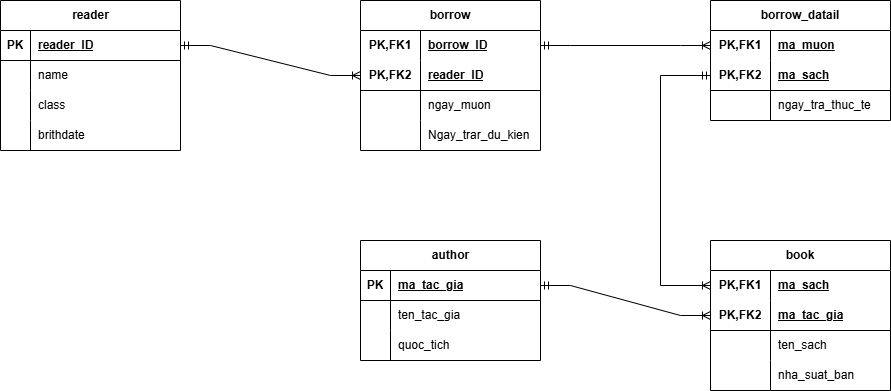

The diagram above was exported from draw.io. Its source (the exported page's mxGraphModel, read from the mxfile embedded in the PNG):
<mxGraphModel dx="1884" dy="578" grid="1" gridSize="10" guides="1" tooltips="1" connect="1" arrows="1" fold="1" page="1" pageScale="1" pageWidth="850" pageHeight="1100" math="0" shadow="0">
  <root>
    <mxCell id="0" />
    <mxCell id="1" parent="0" />
    <mxCell id="IMDC7h-mv5QANAWPGckK-1" value="reader" style="shape=table;startSize=30;container=1;collapsible=1;childLayout=tableLayout;fixedRows=1;rowLines=0;fontStyle=1;align=center;resizeLast=1;html=1;" vertex="1" parent="1">
      <mxGeometry x="-60" y="40" width="180" height="150" as="geometry" />
    </mxCell>
    <mxCell id="IMDC7h-mv5QANAWPGckK-2" value="" style="shape=tableRow;horizontal=0;startSize=0;swimlaneHead=0;swimlaneBody=0;fillColor=none;collapsible=0;dropTarget=0;points=[[0,0.5],[1,0.5]];portConstraint=eastwest;top=0;left=0;right=0;bottom=1;" vertex="1" parent="IMDC7h-mv5QANAWPGckK-1">
      <mxGeometry y="30" width="180" height="30" as="geometry" />
    </mxCell>
    <mxCell id="IMDC7h-mv5QANAWPGckK-3" value="PK" style="shape=partialRectangle;connectable=0;fillColor=none;top=0;left=0;bottom=0;right=0;fontStyle=1;overflow=hidden;whiteSpace=wrap;html=1;" vertex="1" parent="IMDC7h-mv5QANAWPGckK-2">
      <mxGeometry width="30" height="30" as="geometry">
        <mxRectangle width="30" height="30" as="alternateBounds" />
      </mxGeometry>
    </mxCell>
    <mxCell id="IMDC7h-mv5QANAWPGckK-4" value="reader_ID" style="shape=partialRectangle;connectable=0;fillColor=none;top=0;left=0;bottom=0;right=0;align=left;spacingLeft=6;fontStyle=5;overflow=hidden;whiteSpace=wrap;html=1;" vertex="1" parent="IMDC7h-mv5QANAWPGckK-2">
      <mxGeometry x="30" width="150" height="30" as="geometry">
        <mxRectangle width="150" height="30" as="alternateBounds" />
      </mxGeometry>
    </mxCell>
    <mxCell id="IMDC7h-mv5QANAWPGckK-5" value="" style="shape=tableRow;horizontal=0;startSize=0;swimlaneHead=0;swimlaneBody=0;fillColor=none;collapsible=0;dropTarget=0;points=[[0,0.5],[1,0.5]];portConstraint=eastwest;top=0;left=0;right=0;bottom=0;" vertex="1" parent="IMDC7h-mv5QANAWPGckK-1">
      <mxGeometry y="60" width="180" height="30" as="geometry" />
    </mxCell>
    <mxCell id="IMDC7h-mv5QANAWPGckK-6" value="" style="shape=partialRectangle;connectable=0;fillColor=none;top=0;left=0;bottom=0;right=0;editable=1;overflow=hidden;whiteSpace=wrap;html=1;" vertex="1" parent="IMDC7h-mv5QANAWPGckK-5">
      <mxGeometry width="30" height="30" as="geometry">
        <mxRectangle width="30" height="30" as="alternateBounds" />
      </mxGeometry>
    </mxCell>
    <mxCell id="IMDC7h-mv5QANAWPGckK-7" value="name" style="shape=partialRectangle;connectable=0;fillColor=none;top=0;left=0;bottom=0;right=0;align=left;spacingLeft=6;overflow=hidden;whiteSpace=wrap;html=1;" vertex="1" parent="IMDC7h-mv5QANAWPGckK-5">
      <mxGeometry x="30" width="150" height="30" as="geometry">
        <mxRectangle width="150" height="30" as="alternateBounds" />
      </mxGeometry>
    </mxCell>
    <mxCell id="IMDC7h-mv5QANAWPGckK-8" value="" style="shape=tableRow;horizontal=0;startSize=0;swimlaneHead=0;swimlaneBody=0;fillColor=none;collapsible=0;dropTarget=0;points=[[0,0.5],[1,0.5]];portConstraint=eastwest;top=0;left=0;right=0;bottom=0;" vertex="1" parent="IMDC7h-mv5QANAWPGckK-1">
      <mxGeometry y="90" width="180" height="30" as="geometry" />
    </mxCell>
    <mxCell id="IMDC7h-mv5QANAWPGckK-9" value="" style="shape=partialRectangle;connectable=0;fillColor=none;top=0;left=0;bottom=0;right=0;editable=1;overflow=hidden;whiteSpace=wrap;html=1;" vertex="1" parent="IMDC7h-mv5QANAWPGckK-8">
      <mxGeometry width="30" height="30" as="geometry">
        <mxRectangle width="30" height="30" as="alternateBounds" />
      </mxGeometry>
    </mxCell>
    <mxCell id="IMDC7h-mv5QANAWPGckK-10" value="class" style="shape=partialRectangle;connectable=0;fillColor=none;top=0;left=0;bottom=0;right=0;align=left;spacingLeft=6;overflow=hidden;whiteSpace=wrap;html=1;" vertex="1" parent="IMDC7h-mv5QANAWPGckK-8">
      <mxGeometry x="30" width="150" height="30" as="geometry">
        <mxRectangle width="150" height="30" as="alternateBounds" />
      </mxGeometry>
    </mxCell>
    <mxCell id="IMDC7h-mv5QANAWPGckK-11" value="" style="shape=tableRow;horizontal=0;startSize=0;swimlaneHead=0;swimlaneBody=0;fillColor=none;collapsible=0;dropTarget=0;points=[[0,0.5],[1,0.5]];portConstraint=eastwest;top=0;left=0;right=0;bottom=0;" vertex="1" parent="IMDC7h-mv5QANAWPGckK-1">
      <mxGeometry y="120" width="180" height="30" as="geometry" />
    </mxCell>
    <mxCell id="IMDC7h-mv5QANAWPGckK-12" value="" style="shape=partialRectangle;connectable=0;fillColor=none;top=0;left=0;bottom=0;right=0;editable=1;overflow=hidden;whiteSpace=wrap;html=1;" vertex="1" parent="IMDC7h-mv5QANAWPGckK-11">
      <mxGeometry width="30" height="30" as="geometry">
        <mxRectangle width="30" height="30" as="alternateBounds" />
      </mxGeometry>
    </mxCell>
    <mxCell id="IMDC7h-mv5QANAWPGckK-13" value="brithdate" style="shape=partialRectangle;connectable=0;fillColor=none;top=0;left=0;bottom=0;right=0;align=left;spacingLeft=6;overflow=hidden;whiteSpace=wrap;html=1;" vertex="1" parent="IMDC7h-mv5QANAWPGckK-11">
      <mxGeometry x="30" width="150" height="30" as="geometry">
        <mxRectangle width="150" height="30" as="alternateBounds" />
      </mxGeometry>
    </mxCell>
    <mxCell id="IMDC7h-mv5QANAWPGckK-66" value="book" style="shape=table;startSize=30;container=1;collapsible=1;childLayout=tableLayout;fixedRows=1;rowLines=0;fontStyle=1;align=center;resizeLast=1;html=1;whiteSpace=wrap;" vertex="1" parent="1">
      <mxGeometry x="650" y="280" width="180" height="150" as="geometry" />
    </mxCell>
    <mxCell id="IMDC7h-mv5QANAWPGckK-67" value="" style="shape=tableRow;horizontal=0;startSize=0;swimlaneHead=0;swimlaneBody=0;fillColor=none;collapsible=0;dropTarget=0;points=[[0,0.5],[1,0.5]];portConstraint=eastwest;top=0;left=0;right=0;bottom=0;html=1;" vertex="1" parent="IMDC7h-mv5QANAWPGckK-66">
      <mxGeometry y="30" width="180" height="30" as="geometry" />
    </mxCell>
    <mxCell id="IMDC7h-mv5QANAWPGckK-68" value="PK,FK1" style="shape=partialRectangle;connectable=0;fillColor=none;top=0;left=0;bottom=0;right=0;fontStyle=1;overflow=hidden;html=1;whiteSpace=wrap;" vertex="1" parent="IMDC7h-mv5QANAWPGckK-67">
      <mxGeometry width="60" height="30" as="geometry">
        <mxRectangle width="60" height="30" as="alternateBounds" />
      </mxGeometry>
    </mxCell>
    <mxCell id="IMDC7h-mv5QANAWPGckK-69" value="ma_sach" style="shape=partialRectangle;connectable=0;fillColor=none;top=0;left=0;bottom=0;right=0;align=left;spacingLeft=6;fontStyle=5;overflow=hidden;html=1;whiteSpace=wrap;" vertex="1" parent="IMDC7h-mv5QANAWPGckK-67">
      <mxGeometry x="60" width="120" height="30" as="geometry">
        <mxRectangle width="120" height="30" as="alternateBounds" />
      </mxGeometry>
    </mxCell>
    <mxCell id="IMDC7h-mv5QANAWPGckK-70" value="" style="shape=tableRow;horizontal=0;startSize=0;swimlaneHead=0;swimlaneBody=0;fillColor=none;collapsible=0;dropTarget=0;points=[[0,0.5],[1,0.5]];portConstraint=eastwest;top=0;left=0;right=0;bottom=1;html=1;" vertex="1" parent="IMDC7h-mv5QANAWPGckK-66">
      <mxGeometry y="60" width="180" height="30" as="geometry" />
    </mxCell>
    <mxCell id="IMDC7h-mv5QANAWPGckK-71" value="PK,FK2" style="shape=partialRectangle;connectable=0;fillColor=none;top=0;left=0;bottom=0;right=0;fontStyle=1;overflow=hidden;html=1;whiteSpace=wrap;" vertex="1" parent="IMDC7h-mv5QANAWPGckK-70">
      <mxGeometry width="60" height="30" as="geometry">
        <mxRectangle width="60" height="30" as="alternateBounds" />
      </mxGeometry>
    </mxCell>
    <mxCell id="IMDC7h-mv5QANAWPGckK-72" value="ma_tac_gia" style="shape=partialRectangle;connectable=0;fillColor=none;top=0;left=0;bottom=0;right=0;align=left;spacingLeft=6;fontStyle=5;overflow=hidden;html=1;whiteSpace=wrap;" vertex="1" parent="IMDC7h-mv5QANAWPGckK-70">
      <mxGeometry x="60" width="120" height="30" as="geometry">
        <mxRectangle width="120" height="30" as="alternateBounds" />
      </mxGeometry>
    </mxCell>
    <mxCell id="IMDC7h-mv5QANAWPGckK-73" value="" style="shape=tableRow;horizontal=0;startSize=0;swimlaneHead=0;swimlaneBody=0;fillColor=none;collapsible=0;dropTarget=0;points=[[0,0.5],[1,0.5]];portConstraint=eastwest;top=0;left=0;right=0;bottom=0;html=1;" vertex="1" parent="IMDC7h-mv5QANAWPGckK-66">
      <mxGeometry y="90" width="180" height="30" as="geometry" />
    </mxCell>
    <mxCell id="IMDC7h-mv5QANAWPGckK-74" value="" style="shape=partialRectangle;connectable=0;fillColor=none;top=0;left=0;bottom=0;right=0;editable=1;overflow=hidden;html=1;whiteSpace=wrap;" vertex="1" parent="IMDC7h-mv5QANAWPGckK-73">
      <mxGeometry width="60" height="30" as="geometry">
        <mxRectangle width="60" height="30" as="alternateBounds" />
      </mxGeometry>
    </mxCell>
    <mxCell id="IMDC7h-mv5QANAWPGckK-75" value="ten_sach" style="shape=partialRectangle;connectable=0;fillColor=none;top=0;left=0;bottom=0;right=0;align=left;spacingLeft=6;overflow=hidden;html=1;whiteSpace=wrap;" vertex="1" parent="IMDC7h-mv5QANAWPGckK-73">
      <mxGeometry x="60" width="120" height="30" as="geometry">
        <mxRectangle width="120" height="30" as="alternateBounds" />
      </mxGeometry>
    </mxCell>
    <mxCell id="IMDC7h-mv5QANAWPGckK-76" value="" style="shape=tableRow;horizontal=0;startSize=0;swimlaneHead=0;swimlaneBody=0;fillColor=none;collapsible=0;dropTarget=0;points=[[0,0.5],[1,0.5]];portConstraint=eastwest;top=0;left=0;right=0;bottom=0;html=1;" vertex="1" parent="IMDC7h-mv5QANAWPGckK-66">
      <mxGeometry y="120" width="180" height="30" as="geometry" />
    </mxCell>
    <mxCell id="IMDC7h-mv5QANAWPGckK-77" value="" style="shape=partialRectangle;connectable=0;fillColor=none;top=0;left=0;bottom=0;right=0;editable=1;overflow=hidden;html=1;whiteSpace=wrap;" vertex="1" parent="IMDC7h-mv5QANAWPGckK-76">
      <mxGeometry width="60" height="30" as="geometry">
        <mxRectangle width="60" height="30" as="alternateBounds" />
      </mxGeometry>
    </mxCell>
    <mxCell id="IMDC7h-mv5QANAWPGckK-78" value="nha_suat_ban" style="shape=partialRectangle;connectable=0;fillColor=none;top=0;left=0;bottom=0;right=0;align=left;spacingLeft=6;overflow=hidden;html=1;whiteSpace=wrap;" vertex="1" parent="IMDC7h-mv5QANAWPGckK-76">
      <mxGeometry x="60" width="120" height="30" as="geometry">
        <mxRectangle width="120" height="30" as="alternateBounds" />
      </mxGeometry>
    </mxCell>
    <mxCell id="IMDC7h-mv5QANAWPGckK-79" value="borrow_datail" style="shape=table;startSize=30;container=1;collapsible=1;childLayout=tableLayout;fixedRows=1;rowLines=0;fontStyle=1;align=center;resizeLast=1;html=1;whiteSpace=wrap;" vertex="1" parent="1">
      <mxGeometry x="650" y="40" width="180" height="120" as="geometry" />
    </mxCell>
    <mxCell id="IMDC7h-mv5QANAWPGckK-80" value="" style="shape=tableRow;horizontal=0;startSize=0;swimlaneHead=0;swimlaneBody=0;fillColor=none;collapsible=0;dropTarget=0;points=[[0,0.5],[1,0.5]];portConstraint=eastwest;top=0;left=0;right=0;bottom=0;html=1;" vertex="1" parent="IMDC7h-mv5QANAWPGckK-79">
      <mxGeometry y="30" width="180" height="30" as="geometry" />
    </mxCell>
    <mxCell id="IMDC7h-mv5QANAWPGckK-81" value="PK,FK1" style="shape=partialRectangle;connectable=0;fillColor=none;top=0;left=0;bottom=0;right=0;fontStyle=1;overflow=hidden;html=1;whiteSpace=wrap;" vertex="1" parent="IMDC7h-mv5QANAWPGckK-80">
      <mxGeometry width="60" height="30" as="geometry">
        <mxRectangle width="60" height="30" as="alternateBounds" />
      </mxGeometry>
    </mxCell>
    <mxCell id="IMDC7h-mv5QANAWPGckK-82" value="ma_muon" style="shape=partialRectangle;connectable=0;fillColor=none;top=0;left=0;bottom=0;right=0;align=left;spacingLeft=6;fontStyle=5;overflow=hidden;html=1;whiteSpace=wrap;" vertex="1" parent="IMDC7h-mv5QANAWPGckK-80">
      <mxGeometry x="60" width="120" height="30" as="geometry">
        <mxRectangle width="120" height="30" as="alternateBounds" />
      </mxGeometry>
    </mxCell>
    <mxCell id="IMDC7h-mv5QANAWPGckK-83" value="" style="shape=tableRow;horizontal=0;startSize=0;swimlaneHead=0;swimlaneBody=0;fillColor=none;collapsible=0;dropTarget=0;points=[[0,0.5],[1,0.5]];portConstraint=eastwest;top=0;left=0;right=0;bottom=1;html=1;" vertex="1" parent="IMDC7h-mv5QANAWPGckK-79">
      <mxGeometry y="60" width="180" height="30" as="geometry" />
    </mxCell>
    <mxCell id="IMDC7h-mv5QANAWPGckK-84" value="PK,FK2" style="shape=partialRectangle;connectable=0;fillColor=none;top=0;left=0;bottom=0;right=0;fontStyle=1;overflow=hidden;html=1;whiteSpace=wrap;" vertex="1" parent="IMDC7h-mv5QANAWPGckK-83">
      <mxGeometry width="60" height="30" as="geometry">
        <mxRectangle width="60" height="30" as="alternateBounds" />
      </mxGeometry>
    </mxCell>
    <mxCell id="IMDC7h-mv5QANAWPGckK-85" value="ma_sach" style="shape=partialRectangle;connectable=0;fillColor=none;top=0;left=0;bottom=0;right=0;align=left;spacingLeft=6;fontStyle=5;overflow=hidden;html=1;whiteSpace=wrap;" vertex="1" parent="IMDC7h-mv5QANAWPGckK-83">
      <mxGeometry x="60" width="120" height="30" as="geometry">
        <mxRectangle width="120" height="30" as="alternateBounds" />
      </mxGeometry>
    </mxCell>
    <mxCell id="IMDC7h-mv5QANAWPGckK-86" value="" style="shape=tableRow;horizontal=0;startSize=0;swimlaneHead=0;swimlaneBody=0;fillColor=none;collapsible=0;dropTarget=0;points=[[0,0.5],[1,0.5]];portConstraint=eastwest;top=0;left=0;right=0;bottom=0;html=1;" vertex="1" parent="IMDC7h-mv5QANAWPGckK-79">
      <mxGeometry y="90" width="180" height="30" as="geometry" />
    </mxCell>
    <mxCell id="IMDC7h-mv5QANAWPGckK-87" value="" style="shape=partialRectangle;connectable=0;fillColor=none;top=0;left=0;bottom=0;right=0;editable=1;overflow=hidden;html=1;whiteSpace=wrap;" vertex="1" parent="IMDC7h-mv5QANAWPGckK-86">
      <mxGeometry width="60" height="30" as="geometry">
        <mxRectangle width="60" height="30" as="alternateBounds" />
      </mxGeometry>
    </mxCell>
    <mxCell id="IMDC7h-mv5QANAWPGckK-88" value="ngay_tra_thuc_te" style="shape=partialRectangle;connectable=0;fillColor=none;top=0;left=0;bottom=0;right=0;align=left;spacingLeft=6;overflow=hidden;html=1;whiteSpace=wrap;" vertex="1" parent="IMDC7h-mv5QANAWPGckK-86">
      <mxGeometry x="60" width="120" height="30" as="geometry">
        <mxRectangle width="120" height="30" as="alternateBounds" />
      </mxGeometry>
    </mxCell>
    <mxCell id="IMDC7h-mv5QANAWPGckK-96" value="borrow" style="shape=table;startSize=30;container=1;collapsible=1;childLayout=tableLayout;fixedRows=1;rowLines=0;fontStyle=1;align=center;resizeLast=1;html=1;whiteSpace=wrap;" vertex="1" parent="1">
      <mxGeometry x="300" y="40" width="180" height="150" as="geometry" />
    </mxCell>
    <mxCell id="IMDC7h-mv5QANAWPGckK-97" value="" style="shape=tableRow;horizontal=0;startSize=0;swimlaneHead=0;swimlaneBody=0;fillColor=none;collapsible=0;dropTarget=0;points=[[0,0.5],[1,0.5]];portConstraint=eastwest;top=0;left=0;right=0;bottom=0;html=1;" vertex="1" parent="IMDC7h-mv5QANAWPGckK-96">
      <mxGeometry y="30" width="180" height="30" as="geometry" />
    </mxCell>
    <mxCell id="IMDC7h-mv5QANAWPGckK-98" value="PK,FK1" style="shape=partialRectangle;connectable=0;fillColor=none;top=0;left=0;bottom=0;right=0;fontStyle=1;overflow=hidden;html=1;whiteSpace=wrap;" vertex="1" parent="IMDC7h-mv5QANAWPGckK-97">
      <mxGeometry width="60" height="30" as="geometry">
        <mxRectangle width="60" height="30" as="alternateBounds" />
      </mxGeometry>
    </mxCell>
    <mxCell id="IMDC7h-mv5QANAWPGckK-99" value="borrow_ID" style="shape=partialRectangle;connectable=0;fillColor=none;top=0;left=0;bottom=0;right=0;align=left;spacingLeft=6;fontStyle=5;overflow=hidden;html=1;whiteSpace=wrap;" vertex="1" parent="IMDC7h-mv5QANAWPGckK-97">
      <mxGeometry x="60" width="120" height="30" as="geometry">
        <mxRectangle width="120" height="30" as="alternateBounds" />
      </mxGeometry>
    </mxCell>
    <mxCell id="IMDC7h-mv5QANAWPGckK-100" value="" style="shape=tableRow;horizontal=0;startSize=0;swimlaneHead=0;swimlaneBody=0;fillColor=none;collapsible=0;dropTarget=0;points=[[0,0.5],[1,0.5]];portConstraint=eastwest;top=0;left=0;right=0;bottom=1;html=1;" vertex="1" parent="IMDC7h-mv5QANAWPGckK-96">
      <mxGeometry y="60" width="180" height="30" as="geometry" />
    </mxCell>
    <mxCell id="IMDC7h-mv5QANAWPGckK-101" value="PK,FK2" style="shape=partialRectangle;connectable=0;fillColor=none;top=0;left=0;bottom=0;right=0;fontStyle=1;overflow=hidden;html=1;whiteSpace=wrap;" vertex="1" parent="IMDC7h-mv5QANAWPGckK-100">
      <mxGeometry width="60" height="30" as="geometry">
        <mxRectangle width="60" height="30" as="alternateBounds" />
      </mxGeometry>
    </mxCell>
    <mxCell id="IMDC7h-mv5QANAWPGckK-102" value="reader_ID" style="shape=partialRectangle;connectable=0;fillColor=none;top=0;left=0;bottom=0;right=0;align=left;spacingLeft=6;fontStyle=5;overflow=hidden;html=1;whiteSpace=wrap;" vertex="1" parent="IMDC7h-mv5QANAWPGckK-100">
      <mxGeometry x="60" width="120" height="30" as="geometry">
        <mxRectangle width="120" height="30" as="alternateBounds" />
      </mxGeometry>
    </mxCell>
    <mxCell id="IMDC7h-mv5QANAWPGckK-103" value="" style="shape=tableRow;horizontal=0;startSize=0;swimlaneHead=0;swimlaneBody=0;fillColor=none;collapsible=0;dropTarget=0;points=[[0,0.5],[1,0.5]];portConstraint=eastwest;top=0;left=0;right=0;bottom=0;html=1;" vertex="1" parent="IMDC7h-mv5QANAWPGckK-96">
      <mxGeometry y="90" width="180" height="30" as="geometry" />
    </mxCell>
    <mxCell id="IMDC7h-mv5QANAWPGckK-104" value="" style="shape=partialRectangle;connectable=0;fillColor=none;top=0;left=0;bottom=0;right=0;editable=1;overflow=hidden;html=1;whiteSpace=wrap;" vertex="1" parent="IMDC7h-mv5QANAWPGckK-103">
      <mxGeometry width="60" height="30" as="geometry">
        <mxRectangle width="60" height="30" as="alternateBounds" />
      </mxGeometry>
    </mxCell>
    <mxCell id="IMDC7h-mv5QANAWPGckK-105" value="ngay_muon" style="shape=partialRectangle;connectable=0;fillColor=none;top=0;left=0;bottom=0;right=0;align=left;spacingLeft=6;overflow=hidden;html=1;whiteSpace=wrap;" vertex="1" parent="IMDC7h-mv5QANAWPGckK-103">
      <mxGeometry x="60" width="120" height="30" as="geometry">
        <mxRectangle width="120" height="30" as="alternateBounds" />
      </mxGeometry>
    </mxCell>
    <mxCell id="IMDC7h-mv5QANAWPGckK-106" value="" style="shape=tableRow;horizontal=0;startSize=0;swimlaneHead=0;swimlaneBody=0;fillColor=none;collapsible=0;dropTarget=0;points=[[0,0.5],[1,0.5]];portConstraint=eastwest;top=0;left=0;right=0;bottom=0;html=1;" vertex="1" parent="IMDC7h-mv5QANAWPGckK-96">
      <mxGeometry y="120" width="180" height="30" as="geometry" />
    </mxCell>
    <mxCell id="IMDC7h-mv5QANAWPGckK-107" value="" style="shape=partialRectangle;connectable=0;fillColor=none;top=0;left=0;bottom=0;right=0;editable=1;overflow=hidden;html=1;whiteSpace=wrap;" vertex="1" parent="IMDC7h-mv5QANAWPGckK-106">
      <mxGeometry width="60" height="30" as="geometry">
        <mxRectangle width="60" height="30" as="alternateBounds" />
      </mxGeometry>
    </mxCell>
    <mxCell id="IMDC7h-mv5QANAWPGckK-108" value="Ngay_trar_du_kien" style="shape=partialRectangle;connectable=0;fillColor=none;top=0;left=0;bottom=0;right=0;align=left;spacingLeft=6;overflow=hidden;html=1;whiteSpace=wrap;" vertex="1" parent="IMDC7h-mv5QANAWPGckK-106">
      <mxGeometry x="60" width="120" height="30" as="geometry">
        <mxRectangle width="120" height="30" as="alternateBounds" />
      </mxGeometry>
    </mxCell>
    <mxCell id="IMDC7h-mv5QANAWPGckK-109" value="author" style="shape=table;startSize=30;container=1;collapsible=1;childLayout=tableLayout;fixedRows=1;rowLines=0;fontStyle=1;align=center;resizeLast=1;html=1;" vertex="1" parent="1">
      <mxGeometry x="300" y="280" width="180" height="120" as="geometry" />
    </mxCell>
    <mxCell id="IMDC7h-mv5QANAWPGckK-110" value="" style="shape=tableRow;horizontal=0;startSize=0;swimlaneHead=0;swimlaneBody=0;fillColor=none;collapsible=0;dropTarget=0;points=[[0,0.5],[1,0.5]];portConstraint=eastwest;top=0;left=0;right=0;bottom=1;" vertex="1" parent="IMDC7h-mv5QANAWPGckK-109">
      <mxGeometry y="30" width="180" height="30" as="geometry" />
    </mxCell>
    <mxCell id="IMDC7h-mv5QANAWPGckK-111" value="PK" style="shape=partialRectangle;connectable=0;fillColor=none;top=0;left=0;bottom=0;right=0;fontStyle=1;overflow=hidden;whiteSpace=wrap;html=1;" vertex="1" parent="IMDC7h-mv5QANAWPGckK-110">
      <mxGeometry width="30" height="30" as="geometry">
        <mxRectangle width="30" height="30" as="alternateBounds" />
      </mxGeometry>
    </mxCell>
    <mxCell id="IMDC7h-mv5QANAWPGckK-112" value="ma_tac_gia" style="shape=partialRectangle;connectable=0;fillColor=none;top=0;left=0;bottom=0;right=0;align=left;spacingLeft=6;fontStyle=5;overflow=hidden;whiteSpace=wrap;html=1;" vertex="1" parent="IMDC7h-mv5QANAWPGckK-110">
      <mxGeometry x="30" width="150" height="30" as="geometry">
        <mxRectangle width="150" height="30" as="alternateBounds" />
      </mxGeometry>
    </mxCell>
    <mxCell id="IMDC7h-mv5QANAWPGckK-113" value="" style="shape=tableRow;horizontal=0;startSize=0;swimlaneHead=0;swimlaneBody=0;fillColor=none;collapsible=0;dropTarget=0;points=[[0,0.5],[1,0.5]];portConstraint=eastwest;top=0;left=0;right=0;bottom=0;" vertex="1" parent="IMDC7h-mv5QANAWPGckK-109">
      <mxGeometry y="60" width="180" height="30" as="geometry" />
    </mxCell>
    <mxCell id="IMDC7h-mv5QANAWPGckK-114" value="" style="shape=partialRectangle;connectable=0;fillColor=none;top=0;left=0;bottom=0;right=0;editable=1;overflow=hidden;whiteSpace=wrap;html=1;" vertex="1" parent="IMDC7h-mv5QANAWPGckK-113">
      <mxGeometry width="30" height="30" as="geometry">
        <mxRectangle width="30" height="30" as="alternateBounds" />
      </mxGeometry>
    </mxCell>
    <mxCell id="IMDC7h-mv5QANAWPGckK-115" value="ten_tac_gia" style="shape=partialRectangle;connectable=0;fillColor=none;top=0;left=0;bottom=0;right=0;align=left;spacingLeft=6;overflow=hidden;whiteSpace=wrap;html=1;" vertex="1" parent="IMDC7h-mv5QANAWPGckK-113">
      <mxGeometry x="30" width="150" height="30" as="geometry">
        <mxRectangle width="150" height="30" as="alternateBounds" />
      </mxGeometry>
    </mxCell>
    <mxCell id="IMDC7h-mv5QANAWPGckK-116" value="" style="shape=tableRow;horizontal=0;startSize=0;swimlaneHead=0;swimlaneBody=0;fillColor=none;collapsible=0;dropTarget=0;points=[[0,0.5],[1,0.5]];portConstraint=eastwest;top=0;left=0;right=0;bottom=0;" vertex="1" parent="IMDC7h-mv5QANAWPGckK-109">
      <mxGeometry y="90" width="180" height="30" as="geometry" />
    </mxCell>
    <mxCell id="IMDC7h-mv5QANAWPGckK-117" value="" style="shape=partialRectangle;connectable=0;fillColor=none;top=0;left=0;bottom=0;right=0;editable=1;overflow=hidden;whiteSpace=wrap;html=1;" vertex="1" parent="IMDC7h-mv5QANAWPGckK-116">
      <mxGeometry width="30" height="30" as="geometry">
        <mxRectangle width="30" height="30" as="alternateBounds" />
      </mxGeometry>
    </mxCell>
    <mxCell id="IMDC7h-mv5QANAWPGckK-118" value="quoc_tich" style="shape=partialRectangle;connectable=0;fillColor=none;top=0;left=0;bottom=0;right=0;align=left;spacingLeft=6;overflow=hidden;whiteSpace=wrap;html=1;" vertex="1" parent="IMDC7h-mv5QANAWPGckK-116">
      <mxGeometry x="30" width="150" height="30" as="geometry">
        <mxRectangle width="150" height="30" as="alternateBounds" />
      </mxGeometry>
    </mxCell>
    <mxCell id="IMDC7h-mv5QANAWPGckK-125" value="" style="edgeStyle=entityRelationEdgeStyle;fontSize=12;html=1;endArrow=ERoneToMany;startArrow=ERmandOne;rounded=0;exitX=1;exitY=0.5;exitDx=0;exitDy=0;entryX=0;entryY=0.5;entryDx=0;entryDy=0;" edge="1" parent="1" source="IMDC7h-mv5QANAWPGckK-110" target="IMDC7h-mv5QANAWPGckK-70">
      <mxGeometry width="100" height="100" relative="1" as="geometry">
        <mxPoint x="-30" y="350" as="sourcePoint" />
        <mxPoint x="70" y="250" as="targetPoint" />
      </mxGeometry>
    </mxCell>
    <mxCell id="IMDC7h-mv5QANAWPGckK-126" value="" style="fontSize=12;html=1;endArrow=ERoneToMany;startArrow=ERmandOne;rounded=0;exitX=0;exitY=0.5;exitDx=0;exitDy=0;elbow=vertical;edgeStyle=orthogonalEdgeStyle;entryX=0;entryY=0.5;entryDx=0;entryDy=0;" edge="1" parent="1" source="IMDC7h-mv5QANAWPGckK-83" target="IMDC7h-mv5QANAWPGckK-67">
      <mxGeometry width="100" height="100" relative="1" as="geometry">
        <mxPoint x="600" y="120" as="sourcePoint" />
        <mxPoint x="640" y="330" as="targetPoint" />
        <Array as="points">
          <mxPoint x="600" y="115" />
          <mxPoint x="600" y="325" />
        </Array>
      </mxGeometry>
    </mxCell>
    <mxCell id="IMDC7h-mv5QANAWPGckK-127" value="" style="edgeStyle=entityRelationEdgeStyle;fontSize=12;html=1;endArrow=ERoneToMany;startArrow=ERmandOne;rounded=0;exitX=1;exitY=0.5;exitDx=0;exitDy=0;entryX=0;entryY=0.5;entryDx=0;entryDy=0;" edge="1" parent="1" source="IMDC7h-mv5QANAWPGckK-97" target="IMDC7h-mv5QANAWPGckK-80">
      <mxGeometry width="100" height="100" relative="1" as="geometry">
        <mxPoint x="306.4000244140625" y="220" as="sourcePoint" />
        <mxPoint x="70" y="250" as="targetPoint" />
      </mxGeometry>
    </mxCell>
    <mxCell id="IMDC7h-mv5QANAWPGckK-128" value="" style="edgeStyle=entityRelationEdgeStyle;fontSize=12;html=1;endArrow=ERoneToMany;startArrow=ERmandOne;rounded=0;exitX=1;exitY=0.5;exitDx=0;exitDy=0;entryX=0;entryY=0.5;entryDx=0;entryDy=0;" edge="1" parent="1" source="IMDC7h-mv5QANAWPGckK-2" target="IMDC7h-mv5QANAWPGckK-100">
      <mxGeometry width="100" height="100" relative="1" as="geometry">
        <mxPoint x="-30" y="350" as="sourcePoint" />
        <mxPoint x="70" y="250" as="targetPoint" />
      </mxGeometry>
    </mxCell>
  </root>
</mxGraphModel>